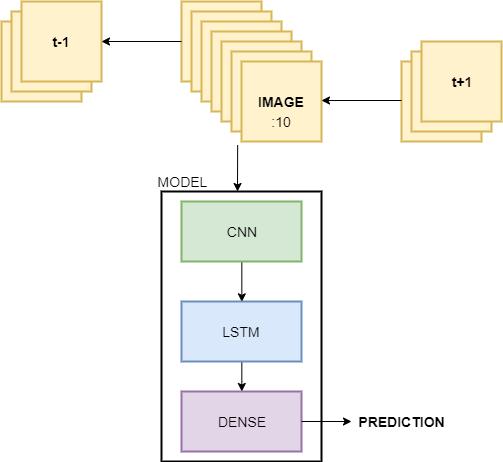

The diagram above was exported from draw.io. Its source (the exported page's mxGraphModel, read from the mxfile embedded in the PNG):
<mxGraphModel dx="1173" dy="518" grid="1" gridSize="10" guides="1" tooltips="1" connect="1" arrows="1" fold="1" page="1" pageScale="1" pageWidth="827" pageHeight="1169" math="0" shadow="0">
  <root>
    <mxCell id="0" />
    <mxCell id="1" parent="0" />
    <mxCell id="6MFj9dB8JF2UXwY6FfQV-25" value="" style="whiteSpace=wrap;html=1;aspect=fixed;fillColor=#fff2cc;strokeColor=#d6b656;strokeWidth=2;fontSize=14;fontStyle=1" vertex="1" parent="1">
      <mxGeometry x="120" y="160" width="80" height="80" as="geometry" />
    </mxCell>
    <mxCell id="6MFj9dB8JF2UXwY6FfQV-24" value="" style="whiteSpace=wrap;html=1;aspect=fixed;fillColor=#fff2cc;strokeColor=#d6b656;strokeWidth=2;fontSize=14;fontStyle=1" vertex="1" parent="1">
      <mxGeometry x="130" y="150" width="80" height="80" as="geometry" />
    </mxCell>
    <mxCell id="6MFj9dB8JF2UXwY6FfQV-17" value="" style="rounded=0;whiteSpace=wrap;html=1;strokeWidth=2;fontSize=14;" vertex="1" parent="1">
      <mxGeometry x="280" y="330" width="160" height="270" as="geometry" />
    </mxCell>
    <mxCell id="6MFj9dB8JF2UXwY6FfQV-1" value="" style="whiteSpace=wrap;html=1;aspect=fixed;fillColor=#fff2cc;strokeColor=#d6b656;strokeWidth=2;fontSize=14;fontStyle=1" vertex="1" parent="1">
      <mxGeometry x="300" y="140" width="80" height="80" as="geometry" />
    </mxCell>
    <mxCell id="6MFj9dB8JF2UXwY6FfQV-3" value="" style="whiteSpace=wrap;html=1;aspect=fixed;fillColor=#fff2cc;strokeColor=#d6b656;strokeWidth=2;fontSize=14;fontStyle=1" vertex="1" parent="1">
      <mxGeometry x="310" y="150" width="80" height="80" as="geometry" />
    </mxCell>
    <mxCell id="6MFj9dB8JF2UXwY6FfQV-4" value="" style="whiteSpace=wrap;html=1;aspect=fixed;fillColor=#fff2cc;strokeColor=#d6b656;strokeWidth=2;fontSize=14;fontStyle=1" vertex="1" parent="1">
      <mxGeometry x="320" y="160" width="80" height="80" as="geometry" />
    </mxCell>
    <mxCell id="6MFj9dB8JF2UXwY6FfQV-5" value="" style="whiteSpace=wrap;html=1;aspect=fixed;fillColor=#fff2cc;strokeColor=#d6b656;strokeWidth=2;fontSize=14;fontStyle=1" vertex="1" parent="1">
      <mxGeometry x="330" y="170" width="80" height="80" as="geometry" />
    </mxCell>
    <mxCell id="6MFj9dB8JF2UXwY6FfQV-6" value="" style="whiteSpace=wrap;html=1;aspect=fixed;fillColor=#fff2cc;strokeColor=#d6b656;strokeWidth=2;fontSize=14;fontStyle=1" vertex="1" parent="1">
      <mxGeometry x="340" y="180" width="80" height="80" as="geometry" />
    </mxCell>
    <mxCell id="6MFj9dB8JF2UXwY6FfQV-7" value="" style="whiteSpace=wrap;html=1;aspect=fixed;fillColor=#fff2cc;strokeColor=#d6b656;strokeWidth=2;fontSize=14;fontStyle=1" vertex="1" parent="1">
      <mxGeometry x="350" y="190" width="80" height="80" as="geometry" />
    </mxCell>
    <mxCell id="6MFj9dB8JF2UXwY6FfQV-8" value="IMAGE" style="whiteSpace=wrap;html=1;aspect=fixed;fillColor=#fff2cc;strokeColor=#d6b656;strokeWidth=2;fontSize=14;fontStyle=1" vertex="1" parent="1">
      <mxGeometry x="360" y="200" width="80" height="80" as="geometry" />
    </mxCell>
    <mxCell id="6MFj9dB8JF2UXwY6FfQV-9" value="" style="endArrow=classic;html=1;fontSize=14;exitX=-0.048;exitY=1.044;exitDx=0;exitDy=0;exitPerimeter=0;" edge="1" parent="1" source="6MFj9dB8JF2UXwY6FfQV-8">
      <mxGeometry width="50" height="50" relative="1" as="geometry">
        <mxPoint x="300" y="350" as="sourcePoint" />
        <mxPoint x="356" y="330" as="targetPoint" />
      </mxGeometry>
    </mxCell>
    <mxCell id="6MFj9dB8JF2UXwY6FfQV-14" style="edgeStyle=orthogonalEdgeStyle;rounded=0;orthogonalLoop=1;jettySize=auto;html=1;exitX=0.5;exitY=1;exitDx=0;exitDy=0;entryX=0.5;entryY=0;entryDx=0;entryDy=0;fontSize=14;" edge="1" parent="1" source="6MFj9dB8JF2UXwY6FfQV-10" target="6MFj9dB8JF2UXwY6FfQV-11">
      <mxGeometry relative="1" as="geometry" />
    </mxCell>
    <mxCell id="6MFj9dB8JF2UXwY6FfQV-10" value="CNN" style="rounded=0;whiteSpace=wrap;html=1;strokeWidth=2;fontSize=14;fillColor=#d5e8d4;strokeColor=#82b366;" vertex="1" parent="1">
      <mxGeometry x="300" y="340" width="120" height="60" as="geometry" />
    </mxCell>
    <mxCell id="6MFj9dB8JF2UXwY6FfQV-15" style="edgeStyle=orthogonalEdgeStyle;rounded=0;orthogonalLoop=1;jettySize=auto;html=1;exitX=0.5;exitY=1;exitDx=0;exitDy=0;fontSize=14;" edge="1" parent="1" source="6MFj9dB8JF2UXwY6FfQV-11" target="6MFj9dB8JF2UXwY6FfQV-12">
      <mxGeometry relative="1" as="geometry" />
    </mxCell>
    <mxCell id="6MFj9dB8JF2UXwY6FfQV-11" value="LSTM" style="rounded=0;whiteSpace=wrap;html=1;strokeWidth=2;fontSize=14;fillColor=#dae8fc;strokeColor=#6c8ebf;" vertex="1" parent="1">
      <mxGeometry x="300" y="440" width="120" height="60" as="geometry" />
    </mxCell>
    <mxCell id="6MFj9dB8JF2UXwY6FfQV-12" value="DENSE" style="rounded=0;whiteSpace=wrap;html=1;strokeWidth=2;fontSize=14;fillColor=#e1d5e7;strokeColor=#9673a6;" vertex="1" parent="1">
      <mxGeometry x="300" y="530" width="120" height="60" as="geometry" />
    </mxCell>
    <mxCell id="6MFj9dB8JF2UXwY6FfQV-16" value=":10" style="text;html=1;strokeColor=none;fillColor=none;align=center;verticalAlign=middle;whiteSpace=wrap;rounded=0;fontSize=14;" vertex="1" parent="1">
      <mxGeometry x="380" y="250" width="40" height="20" as="geometry" />
    </mxCell>
    <mxCell id="6MFj9dB8JF2UXwY6FfQV-18" value="MODEL" style="text;html=1;strokeColor=none;fillColor=none;align=center;verticalAlign=middle;whiteSpace=wrap;rounded=0;fontSize=14;" vertex="1" parent="1">
      <mxGeometry x="280" y="310" width="40" height="20" as="geometry" />
    </mxCell>
    <mxCell id="6MFj9dB8JF2UXwY6FfQV-19" value="" style="endArrow=classic;html=1;fontSize=14;exitX=1;exitY=0.5;exitDx=0;exitDy=0;" edge="1" parent="1" source="6MFj9dB8JF2UXwY6FfQV-12">
      <mxGeometry width="50" height="50" relative="1" as="geometry">
        <mxPoint x="460" y="560" as="sourcePoint" />
        <mxPoint x="470" y="560" as="targetPoint" />
      </mxGeometry>
    </mxCell>
    <mxCell id="6MFj9dB8JF2UXwY6FfQV-20" value="t-1" style="whiteSpace=wrap;html=1;aspect=fixed;fillColor=#fff2cc;strokeColor=#d6b656;strokeWidth=2;fontSize=14;fontStyle=1" vertex="1" parent="1">
      <mxGeometry x="140" y="140" width="80" height="80" as="geometry" />
    </mxCell>
    <mxCell id="6MFj9dB8JF2UXwY6FfQV-21" value="" style="endArrow=classic;html=1;fontSize=14;entryX=1;entryY=0.5;entryDx=0;entryDy=0;exitX=0;exitY=0.5;exitDx=0;exitDy=0;" edge="1" parent="1" source="6MFj9dB8JF2UXwY6FfQV-1" target="6MFj9dB8JF2UXwY6FfQV-20">
      <mxGeometry width="50" height="50" relative="1" as="geometry">
        <mxPoint x="290" y="180" as="sourcePoint" />
        <mxPoint x="280" y="160" as="targetPoint" />
      </mxGeometry>
    </mxCell>
    <mxCell id="6MFj9dB8JF2UXwY6FfQV-26" value="" style="whiteSpace=wrap;html=1;aspect=fixed;fillColor=#fff2cc;strokeColor=#d6b656;strokeWidth=2;fontSize=14;fontStyle=1" vertex="1" parent="1">
      <mxGeometry x="520" y="200" width="80" height="80" as="geometry" />
    </mxCell>
    <mxCell id="6MFj9dB8JF2UXwY6FfQV-27" value="" style="whiteSpace=wrap;html=1;aspect=fixed;fillColor=#fff2cc;strokeColor=#d6b656;strokeWidth=2;fontSize=14;fontStyle=1" vertex="1" parent="1">
      <mxGeometry x="530" y="190" width="80" height="80" as="geometry" />
    </mxCell>
    <mxCell id="6MFj9dB8JF2UXwY6FfQV-28" value="t+1" style="whiteSpace=wrap;html=1;aspect=fixed;fillColor=#fff2cc;strokeColor=#d6b656;strokeWidth=2;fontSize=14;fontStyle=1" vertex="1" parent="1">
      <mxGeometry x="540" y="180" width="80" height="80" as="geometry" />
    </mxCell>
    <mxCell id="6MFj9dB8JF2UXwY6FfQV-29" value="" style="endArrow=classic;html=1;fontSize=14;entryX=1;entryY=0.5;entryDx=0;entryDy=0;exitX=0;exitY=0.5;exitDx=0;exitDy=0;" edge="1" parent="1">
      <mxGeometry width="50" height="50" relative="1" as="geometry">
        <mxPoint x="520" y="239" as="sourcePoint" />
        <mxPoint x="440" y="239" as="targetPoint" />
      </mxGeometry>
    </mxCell>
    <mxCell id="6MFj9dB8JF2UXwY6FfQV-30" value="PREDICTION" style="text;html=1;strokeColor=none;fillColor=none;align=center;verticalAlign=middle;whiteSpace=wrap;rounded=0;fontSize=14;fontStyle=1" vertex="1" parent="1">
      <mxGeometry x="500" y="550" width="40" height="20" as="geometry" />
    </mxCell>
  </root>
</mxGraphModel>